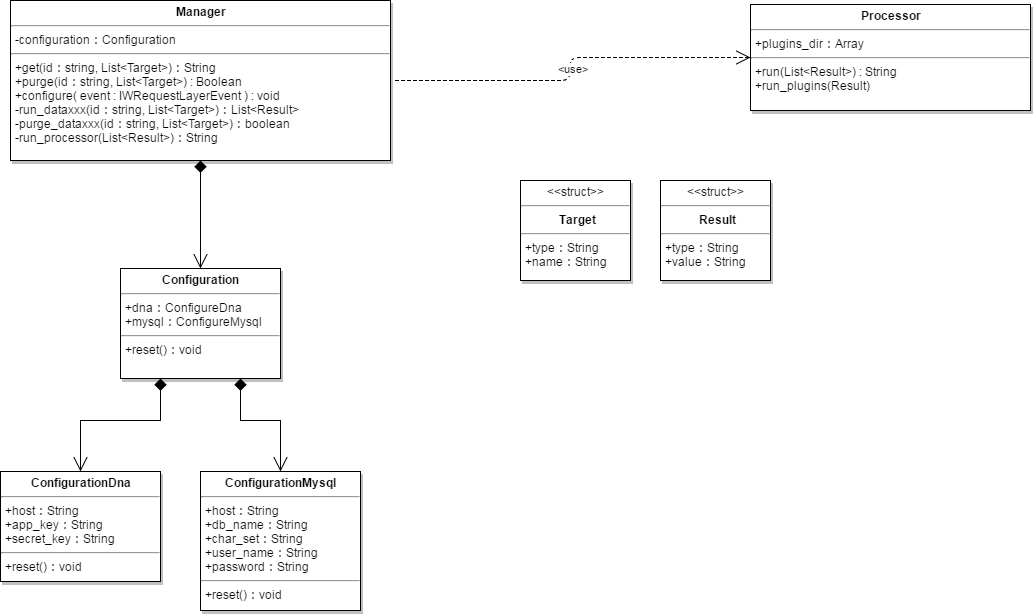

The diagram above was exported from draw.io. Its source (the exported page's mxGraphModel, read from the mxfile embedded in the PNG):
<mxGraphModel dx="1426" dy="745" grid="1" gridSize="10" guides="1" tooltips="1" connect="1" arrows="1" fold="1" page="0" pageScale="1.5" pageWidth="826" pageHeight="1169" background="#ffffff" math="0" shadow="0">
  <root>
    <mxCell id="0" style=";html=1;" />
    <mxCell id="1" style=";html=1;" parent="0" />
    <mxCell id="45" value="&lt;p style=&quot;margin: 0px ; margin-top: 4px ; text-align: center&quot;&gt;&lt;b&gt;Processor&lt;/b&gt;&lt;/p&gt;&lt;hr&gt;&lt;p style=&quot;margin: 0px ; margin-left: 4px&quot;&gt;+plugins_dir：Array&lt;br&gt;&lt;/p&gt;&lt;hr&gt;&lt;p style=&quot;margin: 0px ; margin-left: 4px&quot;&gt;+run(List&amp;lt;Result&amp;gt;) : String&lt;/p&gt;&lt;p style=&quot;margin: 0px ; margin-left: 4px&quot;&gt;+run_plugins(Result)&lt;/p&gt;" style="shadow=1;fillColor=#FFFFFF;gradientColor=none;verticalAlign=top;align=left;overflow=fill;fontSize=12;fontFamily=Helvetica;html=1" parent="1" vertex="1">
      <mxGeometry x="830" y="264" width="280" height="106" as="geometry" />
    </mxCell>
    <mxCell id="86" style="edgeStyle=none;rounded=0;html=1;exitX=0.5;exitY=1;labelBackgroundColor=#000000;startArrow=diamond;startFill=1;startSize=10;endArrow=open;endFill=0;endSize=12;jettySize=auto;orthogonalLoop=1;" edge="1" parent="1" source="47" target="61">
      <mxGeometry relative="1" as="geometry" />
    </mxCell>
    <mxCell id="47" value="&lt;p style=&quot;margin: 0px ; margin-top: 4px ; text-align: center&quot;&gt;&lt;strong&gt;Manager&lt;/strong&gt;&lt;/p&gt;&lt;hr&gt;&lt;p style=&quot;margin: 0px ; margin-left: 4px&quot;&gt;-configuration：Configuration&lt;br&gt;&lt;/p&gt;&lt;hr&gt;&lt;p style=&quot;margin: 0px ; margin-left: 4px&quot;&gt;+get(id：string, List&amp;lt;Target&amp;gt;)：String&lt;br&gt;+purge(id：string, List&amp;lt;Target&amp;gt;) : Boolean&lt;br&gt;+configure( event : IWRequestLayerEvent ) : void&lt;br&gt;-run_dataxxx(id：string, List&amp;lt;Target&amp;gt;)：List&amp;lt;Result&amp;gt;&lt;br&gt;-purge_dataxxx(id：string, List&amp;lt;Target&amp;gt;)：boolean&lt;br&gt;-run_processor(&lt;span&gt;List&amp;lt;Result&amp;gt;&lt;/span&gt;&lt;span&gt;)：String&lt;/span&gt;&lt;/p&gt;" style="shadow=1;fillColor=#FFFFFF;gradientColor=none;verticalAlign=top;align=left;overflow=fill;fontSize=12;fontFamily=Helvetica;html=1" parent="1" vertex="1">
      <mxGeometry x="90" y="260" width="380" height="160" as="geometry" />
    </mxCell>
    <mxCell id="57" value="&amp;lt;use&amp;gt;" style="endArrow=open;endSize=12;startArrow=none;startSize=10;startFill=0;edgeStyle=elbowEdgeStyle;sourcePerimeterSpacing=5;dashed=1;elbow=horizontal;html=1;" parent="1" source="47" target="45" edge="1">
      <mxGeometry width="100" as="geometry">
        <mxPoint as="sourcePoint" />
        <mxPoint x="100" as="targetPoint" />
        <Array as="points" />
      </mxGeometry>
    </mxCell>
    <mxCell id="87" style="edgeStyle=orthogonalEdgeStyle;rounded=0;html=1;exitX=0.25;exitY=1;entryX=0.5;entryY=0;labelBackgroundColor=#000000;startArrow=diamond;startFill=1;startSize=10;endArrow=open;endFill=0;endSize=12;jettySize=auto;orthogonalLoop=1;" edge="1" parent="1" source="61" target="82">
      <mxGeometry relative="1" as="geometry" />
    </mxCell>
    <mxCell id="88" style="edgeStyle=orthogonalEdgeStyle;rounded=0;html=1;exitX=0.75;exitY=1;entryX=0.5;entryY=0;labelBackgroundColor=#000000;startArrow=diamond;startFill=1;startSize=10;endArrow=open;endFill=0;endSize=12;jettySize=auto;orthogonalLoop=1;" edge="1" parent="1" source="61" target="83">
      <mxGeometry relative="1" as="geometry" />
    </mxCell>
    <mxCell id="61" value="&lt;p style=&quot;margin: 0px ; margin-top: 4px ; text-align: center&quot;&gt;&lt;b&gt;Configuration&lt;/b&gt;&lt;/p&gt;&lt;hr&gt;&lt;p style=&quot;margin: 0px ; margin-left: 4px&quot;&gt;+dna：ConfigureDna&lt;br&gt;+mysql：ConfigureMysql&lt;br&gt;&lt;/p&gt;&lt;hr&gt;&lt;p style=&quot;margin: 0px ; margin-left: 4px&quot;&gt;+reset()：void&lt;br&gt;&lt;br&gt;&lt;/p&gt;" style="shadow=1;fillColor=#FFFFFF;gradientColor=none;verticalAlign=top;align=left;overflow=fill;fontSize=12;fontFamily=Helvetica;html=1" parent="1" vertex="1">
      <mxGeometry x="200" y="528" width="160" height="110" as="geometry" />
    </mxCell>
    <mxCell id="82" value="&lt;p style=&quot;margin: 0px ; margin-top: 4px ; text-align: center&quot;&gt;&lt;b&gt;ConfigurationDna&lt;/b&gt;&lt;/p&gt;&lt;hr&gt;&lt;p style=&quot;margin: 0px ; margin-left: 4px&quot;&gt;+host：String&lt;br&gt;+app_key：String&lt;br&gt;&lt;/p&gt;&lt;p style=&quot;margin: 0px ; margin-left: 4px&quot;&gt;+secret_key：String&lt;/p&gt;&lt;hr&gt;&lt;p style=&quot;margin: 0px ; margin-left: 4px&quot;&gt;+reset()：void&lt;br&gt;&lt;br&gt;&lt;/p&gt;" style="shadow=1;fillColor=#FFFFFF;gradientColor=none;verticalAlign=top;align=left;overflow=fill;fontSize=12;fontFamily=Helvetica;html=1" vertex="1" parent="1">
      <mxGeometry x="80" y="731" width="160" height="110" as="geometry" />
    </mxCell>
    <mxCell id="83" value="&lt;p style=&quot;margin: 0px ; margin-top: 4px ; text-align: center&quot;&gt;&lt;b&gt;ConfigurationMysql&lt;/b&gt;&lt;/p&gt;&lt;hr&gt;&lt;p style=&quot;margin: 0px ; margin-left: 4px&quot;&gt;+host：String&lt;br&gt;+db_name：String&lt;br&gt;&lt;/p&gt;&lt;p style=&quot;margin: 0px ; margin-left: 4px&quot;&gt;+char_set：String&lt;/p&gt;&lt;p style=&quot;margin: 0px ; margin-left: 4px&quot;&gt;+user_name：String&lt;/p&gt;&lt;p style=&quot;margin: 0px ; margin-left: 4px&quot;&gt;+password：String&lt;/p&gt;&lt;hr&gt;&lt;p style=&quot;margin: 0px ; margin-left: 4px&quot;&gt;+reset()：void&lt;br&gt;&lt;br&gt;&lt;/p&gt;" style="shadow=1;fillColor=#FFFFFF;gradientColor=none;verticalAlign=top;align=left;overflow=fill;fontSize=12;fontFamily=Helvetica;html=1" vertex="1" parent="1">
      <mxGeometry x="280" y="731" width="160" height="139" as="geometry" />
    </mxCell>
    <mxCell id="84" value="&lt;p style=&quot;margin: 0px ; margin-top: 4px ; text-align: center&quot;&gt;&amp;lt;&amp;lt;struct&amp;gt;&amp;gt;&lt;/p&gt;&lt;hr&gt;&lt;p style=&quot;text-align: center ; margin: 0px 0px 0px 4px&quot;&gt;&lt;b&gt;Target&lt;/b&gt;&lt;br&gt;&lt;/p&gt;&lt;hr&gt;&lt;p style=&quot;margin: 0px ; margin-left: 4px&quot;&gt;+type：String&lt;/p&gt;&lt;p style=&quot;margin: 0px ; margin-left: 4px&quot;&gt;+name：String&lt;br&gt;&lt;br&gt;&lt;/p&gt;" style="shadow=1;fillColor=#FFFFFF;gradientColor=none;verticalAlign=top;align=left;overflow=fill;fontSize=12;fontFamily=Helvetica;html=1" vertex="1" parent="1">
      <mxGeometry x="600" y="440" width="110" height="100" as="geometry" />
    </mxCell>
    <mxCell id="85" value="&lt;p style=&quot;margin: 0px ; margin-top: 4px ; text-align: center&quot;&gt;&amp;lt;&amp;lt;struct&amp;gt;&amp;gt;&lt;/p&gt;&lt;hr&gt;&lt;p style=&quot;text-align: center ; margin: 0px 0px 0px 4px&quot;&gt;&lt;b&gt;Result&lt;/b&gt;&lt;br&gt;&lt;/p&gt;&lt;hr&gt;&lt;p style=&quot;margin: 0px ; margin-left: 4px&quot;&gt;+type：String&lt;/p&gt;&lt;p style=&quot;margin: 0px ; margin-left: 4px&quot;&gt;+value：String&lt;br&gt;&lt;br&gt;&lt;/p&gt;" style="shadow=1;fillColor=#FFFFFF;gradientColor=none;verticalAlign=top;align=left;overflow=fill;fontSize=12;fontFamily=Helvetica;html=1" vertex="1" parent="1">
      <mxGeometry x="740" y="440" width="110" height="100" as="geometry" />
    </mxCell>
  </root>
</mxGraphModel>